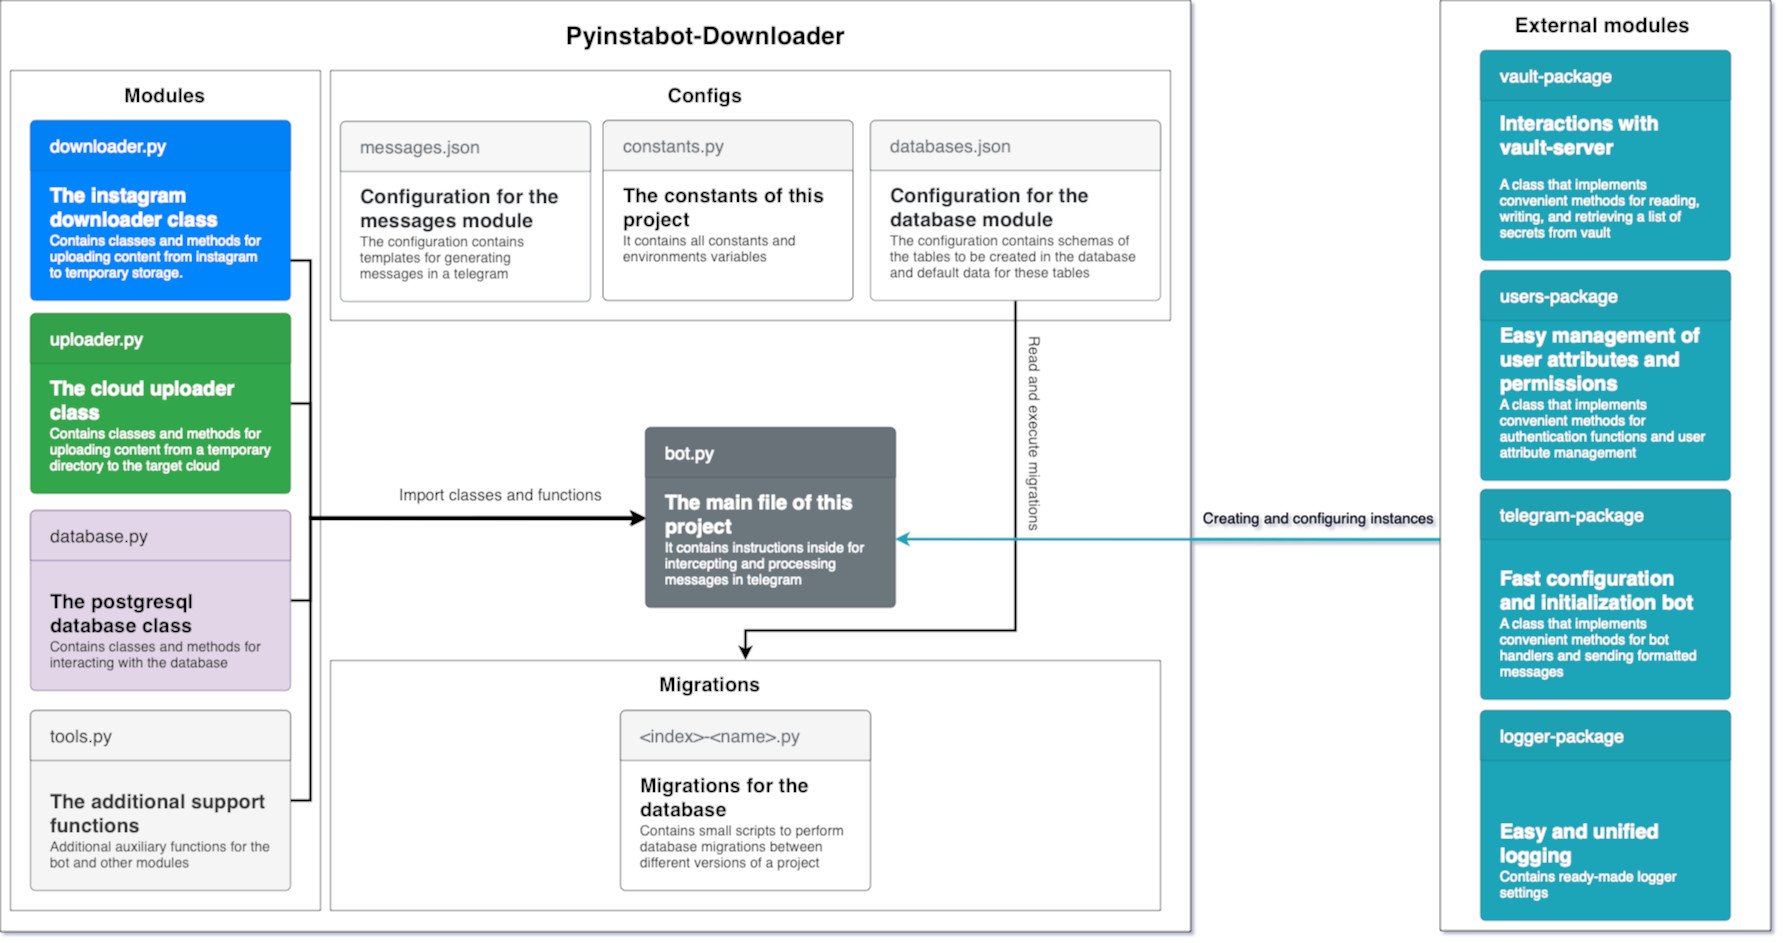

The diagram above was exported from draw.io. Its source (the exported page's mxGraphModel, read from the mxfile embedded in the PNG):
<mxGraphModel dx="4092" dy="3062" grid="1" gridSize="10" guides="1" tooltips="1" connect="1" arrows="1" fold="1" page="1" pageScale="1" pageWidth="827" pageHeight="1169" math="0" shadow="0">
  <root>
    <mxCell id="0" />
    <mxCell id="1" parent="0" />
    <mxCell id="2" value="" style="rounded=0;whiteSpace=wrap;html=1;" vertex="1" parent="1">
      <mxGeometry x="-370" y="1200" width="1190" height="931" as="geometry" />
    </mxCell>
    <mxCell id="3" value="" style="rounded=0;whiteSpace=wrap;html=1;" vertex="1" parent="1">
      <mxGeometry x="-360" y="1270" width="310" height="840" as="geometry" />
    </mxCell>
    <mxCell id="4" value="&lt;span style=&quot;font-size: 20px;&quot;&gt;&lt;b&gt;The main file of this project&lt;/b&gt;&lt;/span&gt;&lt;br style=&quot;font-size: 14px&quot;&gt;It contains instructions inside for intercepting and processing messages in telegram" style="html=1;shadow=0;dashed=0;shape=mxgraph.bootstrap.rrect;rSize=5;strokeColor=#5B646A;html=1;whiteSpace=wrap;fillColor=#6C767D;fontColor=#ffffff;verticalAlign=bottom;align=left;spacing=20;spacingBottom=0;fontSize=14;" vertex="1" parent="1">
      <mxGeometry x="275" y="1627" width="250" height="180" as="geometry" />
    </mxCell>
    <mxCell id="5" value="bot.py" style="html=1;shadow=0;dashed=0;shape=mxgraph.bootstrap.topButton;rSize=5;perimeter=none;whiteSpace=wrap;fillColor=#697279;strokeColor=#5B646A;fontColor=#ffffff;resizeWidth=1;fontSize=18;align=left;spacing=20;" vertex="1" parent="4">
      <mxGeometry width="250" height="50" relative="1" as="geometry" />
    </mxCell>
    <mxCell id="6" value="&lt;span style=&quot;font-size: 20px;&quot;&gt;&lt;b&gt;The instagram&amp;nbsp;&lt;/b&gt;&lt;/span&gt;&lt;div&gt;&lt;span style=&quot;font-size: 20px;&quot;&gt;&lt;b&gt;downloader class&lt;/b&gt;&lt;/span&gt;&lt;br style=&quot;font-size: 14px&quot;&gt;Contains classes and methods for uploading content from instagram to temporary storage.&lt;/div&gt;" style="html=1;shadow=0;dashed=0;shape=mxgraph.bootstrap.rrect;rSize=5;strokeColor=#0071D5;html=1;whiteSpace=wrap;fillColor=#0085FC;fontColor=#ffffff;verticalAlign=bottom;align=left;spacing=20;spacingBottom=0;fontSize=14;" vertex="1" parent="1">
      <mxGeometry x="-340" y="1320" width="260" height="180" as="geometry" />
    </mxCell>
    <mxCell id="7" value="downloader.py" style="html=1;shadow=0;dashed=0;shape=mxgraph.bootstrap.topButton;rSize=5;perimeter=none;whiteSpace=wrap;fillColor=#0081F4;strokeColor=#0071D5;fontColor=#ffffff;resizeWidth=1;fontSize=18;align=left;spacing=20;" vertex="1" parent="6">
      <mxGeometry width="260" height="50" relative="1" as="geometry" />
    </mxCell>
    <mxCell id="8" style="edgeStyle=orthogonalEdgeStyle;rounded=0;orthogonalLoop=1;jettySize=auto;html=1;entryX=0.002;entryY=0.501;entryDx=0;entryDy=0;entryPerimeter=0;strokeWidth=3;" edge="1" source="9" target="4" parent="1">
      <mxGeometry relative="1" as="geometry">
        <Array as="points">
          <mxPoint x="-60" y="1603" />
          <mxPoint x="-60" y="1717" />
        </Array>
      </mxGeometry>
    </mxCell>
    <mxCell id="9" value="&lt;span style=&quot;font-size: 20px;&quot;&gt;&lt;b&gt;The cloud uploader class&lt;/b&gt;&lt;/span&gt;&lt;br style=&quot;font-size: 14px&quot;&gt;Contains classes and methods for uploading content from a temporary directory to the target cloud" style="html=1;shadow=0;dashed=0;shape=mxgraph.bootstrap.rrect;rSize=5;strokeColor=#2B8D40;html=1;whiteSpace=wrap;fillColor=#33A64C;fontColor=#ffffff;verticalAlign=bottom;align=left;spacing=20;spacingBottom=0;fontSize=14;" vertex="1" parent="1">
      <mxGeometry x="-340" y="1513" width="260" height="180" as="geometry" />
    </mxCell>
    <mxCell id="10" value="uploader.py" style="html=1;shadow=0;dashed=0;shape=mxgraph.bootstrap.topButton;rSize=5;perimeter=none;whiteSpace=wrap;fillColor=#31A14A;strokeColor=#2B8D40;fontColor=#ffffff;resizeWidth=1;fontSize=18;align=left;spacing=20;" vertex="1" parent="9">
      <mxGeometry width="260" height="50" relative="1" as="geometry" />
    </mxCell>
    <mxCell id="11" value="Import classes and functions" style="text;html=1;align=center;verticalAlign=middle;resizable=0;points=[];autosize=1;strokeColor=none;fillColor=none;fontSize=16;" vertex="1" parent="1">
      <mxGeometry x="15" y="1680" width="230" height="30" as="geometry" />
    </mxCell>
    <mxCell id="12" value="&lt;b style=&quot;font-size: 20px;&quot;&gt;Modules&lt;/b&gt;" style="text;html=1;strokeColor=none;fillColor=none;align=center;verticalAlign=middle;whiteSpace=wrap;rounded=0;fontSize=20;" vertex="1" parent="1">
      <mxGeometry x="-235" y="1280" width="60" height="30" as="geometry" />
    </mxCell>
    <mxCell id="13" value="" style="rounded=0;whiteSpace=wrap;html=1;" vertex="1" parent="1">
      <mxGeometry x="-40" y="1270" width="840" height="250" as="geometry" />
    </mxCell>
    <mxCell id="14" value="&lt;span style=&quot;font-size: 20px;&quot;&gt;&lt;b&gt;Configuration for the messages module&lt;/b&gt;&lt;/span&gt;&lt;br style=&quot;font-size: 14px&quot;&gt;The configuration contains templates for generating messages in a telegram" style="html=1;shadow=0;dashed=0;shape=mxgraph.bootstrap.rrect;rSize=5;strokeColor=#6C767D;html=1;whiteSpace=wrap;fillColor=#ffffff;fontColor=#212529;verticalAlign=bottom;align=left;spacing=20;spacingBottom=0;fontSize=14;" vertex="1" parent="1">
      <mxGeometry x="-30" y="1321" width="250" height="180" as="geometry" />
    </mxCell>
    <mxCell id="15" value="messages.json" style="html=1;shadow=0;dashed=0;shape=mxgraph.bootstrap.topButton;rSize=5;perimeter=none;whiteSpace=wrap;fillColor=#F7F7F7;strokeColor=#6C767D;fontColor=#6C767D;resizeWidth=1;fontSize=18;align=left;spacing=20;" vertex="1" parent="14">
      <mxGeometry width="250" height="50" relative="1" as="geometry" />
    </mxCell>
    <mxCell id="16" value="Running the general code" style="text;html=1;align=center;verticalAlign=middle;resizable=0;points=[];autosize=1;strokeColor=none;fillColor=none;" vertex="1" parent="1">
      <mxGeometry x="605" y="1869" width="160" height="30" as="geometry" />
    </mxCell>
    <mxCell id="17" value="Creating and configuring instances" style="text;html=1;align=center;verticalAlign=middle;resizable=0;points=[];autosize=1;strokeColor=none;fillColor=none;fontSize=15;" vertex="1" parent="1">
      <mxGeometry x="823" y="1702" width="250" height="30" as="geometry" />
    </mxCell>
    <mxCell id="18" value="&lt;b style=&quot;font-size: 25px;&quot;&gt;&lt;font style=&quot;font-size: 25px;&quot;&gt;Pyinstabot-Downloader&lt;/font&gt;&lt;/b&gt;" style="text;html=1;strokeColor=none;fillColor=none;align=center;verticalAlign=middle;whiteSpace=wrap;rounded=0;fontSize=25;" vertex="1" parent="1">
      <mxGeometry x="147.5" y="1220" width="375" height="30" as="geometry" />
    </mxCell>
    <mxCell id="19" style="edgeStyle=orthogonalEdgeStyle;rounded=0;orthogonalLoop=1;jettySize=auto;html=1;strokeWidth=3;" edge="1" source="20" target="4" parent="1">
      <mxGeometry relative="1" as="geometry">
        <Array as="points">
          <mxPoint x="-60" y="1800" />
          <mxPoint x="-60" y="1717" />
        </Array>
      </mxGeometry>
    </mxCell>
    <mxCell id="20" value="&lt;span style=&quot;font-size: 20px;&quot;&gt;&lt;b&gt;The postgresql database class&lt;/b&gt;&lt;/span&gt;&lt;br style=&quot;font-size: 14px&quot;&gt;Contains classes and methods for interacting with the database" style="html=1;shadow=0;dashed=0;shape=mxgraph.bootstrap.rrect;rSize=5;strokeColor=#9673a6;html=1;whiteSpace=wrap;fillColor=#e1d5e7;verticalAlign=bottom;align=left;spacing=20;spacingBottom=0;fontSize=14;" vertex="1" parent="1">
      <mxGeometry x="-340" y="1710" width="260" height="180" as="geometry" />
    </mxCell>
    <mxCell id="21" value="database.py" style="html=1;shadow=0;dashed=0;shape=mxgraph.bootstrap.topButton;rSize=5;perimeter=none;whiteSpace=wrap;fillColor=#e1d5e7;strokeColor=#9673a6;resizeWidth=1;fontSize=18;align=left;spacing=20;" vertex="1" parent="20">
      <mxGeometry width="260" height="50" relative="1" as="geometry" />
    </mxCell>
    <mxCell id="22" value="&lt;span style=&quot;font-size: 20px;&quot;&gt;&lt;b&gt;The additional support functions&lt;/b&gt;&lt;/span&gt;&lt;br style=&quot;font-size: 14px&quot;&gt;Additional auxiliary functions for the bot and other modules" style="html=1;shadow=0;dashed=0;shape=mxgraph.bootstrap.rrect;rSize=5;strokeColor=#666666;html=1;whiteSpace=wrap;fillColor=#f5f5f5;fontColor=#333333;verticalAlign=bottom;align=left;spacing=20;spacingBottom=0;fontSize=14;" vertex="1" parent="1">
      <mxGeometry x="-340" y="1910" width="260" height="180" as="geometry" />
    </mxCell>
    <mxCell id="23" value="tools.py" style="html=1;shadow=0;dashed=0;shape=mxgraph.bootstrap.topButton;rSize=5;perimeter=none;whiteSpace=wrap;fillColor=#f5f5f5;strokeColor=#666666;fontColor=#333333;resizeWidth=1;fontSize=18;align=left;spacing=20;" vertex="1" parent="22">
      <mxGeometry width="260" height="50" relative="1" as="geometry" />
    </mxCell>
    <mxCell id="24" value="&lt;b&gt;Configs&lt;/b&gt;" style="text;html=1;strokeColor=none;fillColor=none;align=center;verticalAlign=middle;whiteSpace=wrap;rounded=0;fontSize=20;" vertex="1" parent="1">
      <mxGeometry x="305" y="1280" width="60" height="30" as="geometry" />
    </mxCell>
    <mxCell id="25" style="edgeStyle=orthogonalEdgeStyle;rounded=0;orthogonalLoop=1;jettySize=auto;html=1;strokeWidth=3;" edge="1" source="26" target="30" parent="1">
      <mxGeometry relative="1" as="geometry">
        <Array as="points">
          <mxPoint x="645" y="1830" />
          <mxPoint x="375" y="1830" />
        </Array>
      </mxGeometry>
    </mxCell>
    <mxCell id="26" value="&lt;span style=&quot;font-size: 20px;&quot;&gt;&lt;b&gt;Configuration for the database module&lt;/b&gt;&lt;/span&gt;&lt;br style=&quot;font-size: 14px&quot;&gt;The configuration contains schemas of the tables to be created in the database and default data for these tables" style="html=1;shadow=0;dashed=0;shape=mxgraph.bootstrap.rrect;rSize=5;strokeColor=#6C767D;html=1;whiteSpace=wrap;fillColor=#ffffff;fontColor=#212529;verticalAlign=bottom;align=left;spacing=20;spacingBottom=0;fontSize=14;" vertex="1" parent="1">
      <mxGeometry x="500" y="1320" width="290" height="180" as="geometry" />
    </mxCell>
    <mxCell id="27" value="databases.json" style="html=1;shadow=0;dashed=0;shape=mxgraph.bootstrap.topButton;rSize=5;perimeter=none;whiteSpace=wrap;fillColor=#F7F7F7;strokeColor=#6C767D;fontColor=#6C767D;resizeWidth=1;fontSize=18;align=left;spacing=20;" vertex="1" parent="26">
      <mxGeometry width="290" height="50" relative="1" as="geometry" />
    </mxCell>
    <mxCell id="28" value="&lt;span style=&quot;font-size: 20px;&quot;&gt;&lt;b&gt;The constants of this project&lt;/b&gt;&lt;/span&gt;&lt;div&gt;It contains all constants and environments variables&lt;/div&gt;&lt;div&gt;&lt;br&gt;&lt;/div&gt;" style="html=1;shadow=0;dashed=0;shape=mxgraph.bootstrap.rrect;rSize=5;html=1;whiteSpace=wrap;verticalAlign=bottom;align=left;spacing=20;spacingBottom=0;fontSize=14;" vertex="1" parent="1">
      <mxGeometry x="232.5" y="1320" width="250" height="180" as="geometry" />
    </mxCell>
    <mxCell id="29" value="&lt;font color=&quot;#6c767d&quot;&gt;constants.py&lt;/font&gt;" style="html=1;shadow=0;dashed=0;shape=mxgraph.bootstrap.topButton;rSize=5;perimeter=none;whiteSpace=wrap;fillColor=#f5f5f5;strokeColor=#666666;fontColor=#333333;resizeWidth=1;fontSize=18;align=left;spacing=20;" vertex="1" parent="28">
      <mxGeometry width="250" height="50" relative="1" as="geometry" />
    </mxCell>
    <mxCell id="30" value="" style="rounded=0;whiteSpace=wrap;html=1;" vertex="1" parent="1">
      <mxGeometry x="-40" y="1860" width="830" height="250" as="geometry" />
    </mxCell>
    <mxCell id="31" value="&lt;b&gt;Migrations&lt;/b&gt;" style="text;html=1;strokeColor=none;fillColor=none;align=center;verticalAlign=middle;whiteSpace=wrap;rounded=0;fontSize=20;" vertex="1" parent="1">
      <mxGeometry x="310" y="1869" width="60" height="30" as="geometry" />
    </mxCell>
    <mxCell id="32" value="&lt;span style=&quot;font-size: 20px;&quot;&gt;&lt;b&gt;Migrations for the database&lt;/b&gt;&lt;/span&gt;&lt;div&gt;Contains small scripts to perform database migrations between different versions of a project&lt;/div&gt;" style="html=1;shadow=0;dashed=0;shape=mxgraph.bootstrap.rrect;rSize=5;html=1;whiteSpace=wrap;verticalAlign=bottom;align=left;spacing=20;spacingBottom=0;fontSize=14;" vertex="1" parent="1">
      <mxGeometry x="250" y="1910" width="250" height="180" as="geometry" />
    </mxCell>
    <mxCell id="33" value="&lt;font color=&quot;#6c767d&quot;&gt;&amp;lt;index&amp;gt;-&amp;lt;name&amp;gt;.py&lt;/font&gt;" style="html=1;shadow=0;dashed=0;shape=mxgraph.bootstrap.topButton;rSize=5;perimeter=none;whiteSpace=wrap;fillColor=#f5f5f5;strokeColor=#666666;fontColor=#333333;resizeWidth=1;fontSize=18;align=left;spacing=20;" vertex="1" parent="32">
      <mxGeometry width="250" height="50" relative="1" as="geometry" />
    </mxCell>
    <mxCell id="34" style="edgeStyle=orthogonalEdgeStyle;rounded=0;orthogonalLoop=1;jettySize=auto;html=1;entryX=0.002;entryY=0.509;entryDx=0;entryDy=0;entryPerimeter=0;strokeWidth=3;" edge="1" source="6" target="4" parent="1">
      <mxGeometry relative="1" as="geometry">
        <Array as="points">
          <mxPoint x="-60" y="1460" />
          <mxPoint x="-60" y="1719" />
        </Array>
      </mxGeometry>
    </mxCell>
    <mxCell id="35" style="edgeStyle=orthogonalEdgeStyle;rounded=0;orthogonalLoop=1;jettySize=auto;html=1;entryX=-0.003;entryY=0.501;entryDx=0;entryDy=0;entryPerimeter=0;strokeWidth=3;" edge="1" source="22" target="4" parent="1">
      <mxGeometry relative="1" as="geometry">
        <Array as="points">
          <mxPoint x="-60" y="2000" />
          <mxPoint x="-60" y="1717" />
        </Array>
      </mxGeometry>
    </mxCell>
    <mxCell id="36" value="Read and execute migrations" style="text;html=1;align=center;verticalAlign=middle;resizable=0;points=[];autosize=1;strokeColor=none;fillColor=none;fontSize=15;rotation=90;" vertex="1" parent="1">
      <mxGeometry x="555" y="1618" width="220" height="30" as="geometry" />
    </mxCell>
    <mxCell id="37" style="edgeStyle=orthogonalEdgeStyle;rounded=0;orthogonalLoop=1;jettySize=auto;html=1;entryX=0.997;entryY=0.62;entryDx=0;entryDy=0;entryPerimeter=0;strokeWidth=3;strokeColor=#1CA5B8;" edge="1" source="39" target="4" parent="1">
      <mxGeometry relative="1" as="geometry">
        <Array as="points">
          <mxPoint x="1000" y="1739" />
          <mxPoint x="1000" y="1739" />
        </Array>
      </mxGeometry>
    </mxCell>
    <mxCell id="38" value="" style="group" vertex="1" connectable="0" parent="1">
      <mxGeometry x="1070" y="1200" width="330" height="930" as="geometry" />
    </mxCell>
    <mxCell id="39" value="" style="rounded=0;whiteSpace=wrap;html=1;" vertex="1" parent="38">
      <mxGeometry width="330" height="930" as="geometry" />
    </mxCell>
    <mxCell id="40" value="&lt;b style=&quot;font-size: 21px;&quot;&gt;External modules&lt;/b&gt;" style="text;html=1;strokeColor=none;fillColor=none;align=center;verticalAlign=middle;whiteSpace=wrap;rounded=0;fontSize=21;" vertex="1" parent="38">
      <mxGeometry x="40" y="10" width="245" height="30" as="geometry" />
    </mxCell>
    <mxCell id="41" value="&lt;b&gt;&lt;font style=&quot;font-size: 20px&quot;&gt;Interactions with vault-server&lt;/font&gt;&lt;/b&gt;&lt;br style=&quot;font-size: 14px&quot;&gt;&lt;br style=&quot;font-size: 14px&quot;&gt;A class that implements convenient methods for reading, writing, and retrieving a list of secrets from vault" style="html=1;shadow=0;dashed=0;shape=mxgraph.bootstrap.rrect;rSize=5;strokeColor=#188C9C;html=1;whiteSpace=wrap;fillColor=#1CA5B8;fontColor=#ffffff;verticalAlign=bottom;align=left;spacing=20;spacingBottom=0;fontSize=14;" vertex="1" parent="38">
      <mxGeometry x="40" y="50" width="250" height="210" as="geometry" />
    </mxCell>
    <mxCell id="42" value="vault-package" style="html=1;shadow=0;dashed=0;shape=mxgraph.bootstrap.topButton;rSize=5;perimeter=none;whiteSpace=wrap;fillColor=#1BA0B2;strokeColor=#188C9C;fontColor=#ffffff;resizeWidth=1;fontSize=18;align=left;spacing=20;" vertex="1" parent="41">
      <mxGeometry width="250" height="50" relative="1" as="geometry" />
    </mxCell>
    <mxCell id="43" value="&lt;span style=&quot;font-size: 20px;&quot;&gt;&lt;b&gt;Easy management of user attributes and permissions&lt;/b&gt;&lt;/span&gt;&lt;br style=&quot;font-size: 14px&quot;&gt;A class that implements convenient methods for authentication functions and user attribute management" style="html=1;shadow=0;dashed=0;shape=mxgraph.bootstrap.rrect;rSize=5;strokeColor=#188C9C;html=1;whiteSpace=wrap;fillColor=#1CA5B8;fontColor=#ffffff;verticalAlign=bottom;align=left;spacing=20;spacingBottom=0;fontSize=14;" vertex="1" parent="38">
      <mxGeometry x="40" y="270" width="250" height="210" as="geometry" />
    </mxCell>
    <mxCell id="44" value="users-package" style="html=1;shadow=0;dashed=0;shape=mxgraph.bootstrap.topButton;rSize=5;perimeter=none;whiteSpace=wrap;fillColor=#1BA0B2;strokeColor=#188C9C;fontColor=#ffffff;resizeWidth=1;fontSize=18;align=left;spacing=20;" vertex="1" parent="43">
      <mxGeometry width="250" height="50" relative="1" as="geometry" />
    </mxCell>
    <mxCell id="45" value="&lt;span style=&quot;font-size: 20px;&quot;&gt;&lt;b&gt;Fast configuration and&amp;nbsp;initialization bot&lt;/b&gt;&lt;/span&gt;&lt;br style=&quot;font-size: 14px&quot;&gt;A class that implements convenient methods for bot handlers and sending formatted messages" style="html=1;shadow=0;dashed=0;shape=mxgraph.bootstrap.rrect;rSize=5;strokeColor=#188C9C;html=1;whiteSpace=wrap;fillColor=#1CA5B8;fontColor=#ffffff;verticalAlign=bottom;align=left;spacing=20;spacingBottom=0;fontSize=14;" vertex="1" parent="38">
      <mxGeometry x="40" y="489" width="250" height="210" as="geometry" />
    </mxCell>
    <mxCell id="46" value="telegram-package" style="html=1;shadow=0;dashed=0;shape=mxgraph.bootstrap.topButton;rSize=5;perimeter=none;whiteSpace=wrap;fillColor=#1BA0B2;strokeColor=#188C9C;fontColor=#ffffff;resizeWidth=1;fontSize=18;align=left;spacing=20;" vertex="1" parent="45">
      <mxGeometry width="250" height="50" relative="1" as="geometry" />
    </mxCell>
    <mxCell id="47" value="&lt;span style=&quot;font-size: 20px;&quot;&gt;&lt;b&gt;Easy and unified logging&lt;/b&gt;&lt;/span&gt;&lt;br style=&quot;font-size: 14px&quot;&gt;Contains ready-made logger settings" style="html=1;shadow=0;dashed=0;shape=mxgraph.bootstrap.rrect;rSize=5;strokeColor=#188C9C;html=1;whiteSpace=wrap;fillColor=#1CA5B8;fontColor=#ffffff;verticalAlign=bottom;align=left;spacing=20;spacingBottom=0;fontSize=14;" vertex="1" parent="38">
      <mxGeometry x="40" y="710" width="250" height="210" as="geometry" />
    </mxCell>
    <mxCell id="48" value="logger-package" style="html=1;shadow=0;dashed=0;shape=mxgraph.bootstrap.topButton;rSize=5;perimeter=none;whiteSpace=wrap;fillColor=#1BA0B2;strokeColor=#188C9C;fontColor=#ffffff;resizeWidth=1;fontSize=18;align=left;spacing=20;" vertex="1" parent="47">
      <mxGeometry width="250" height="50" relative="1" as="geometry" />
    </mxCell>
  </root>
</mxGraphModel>